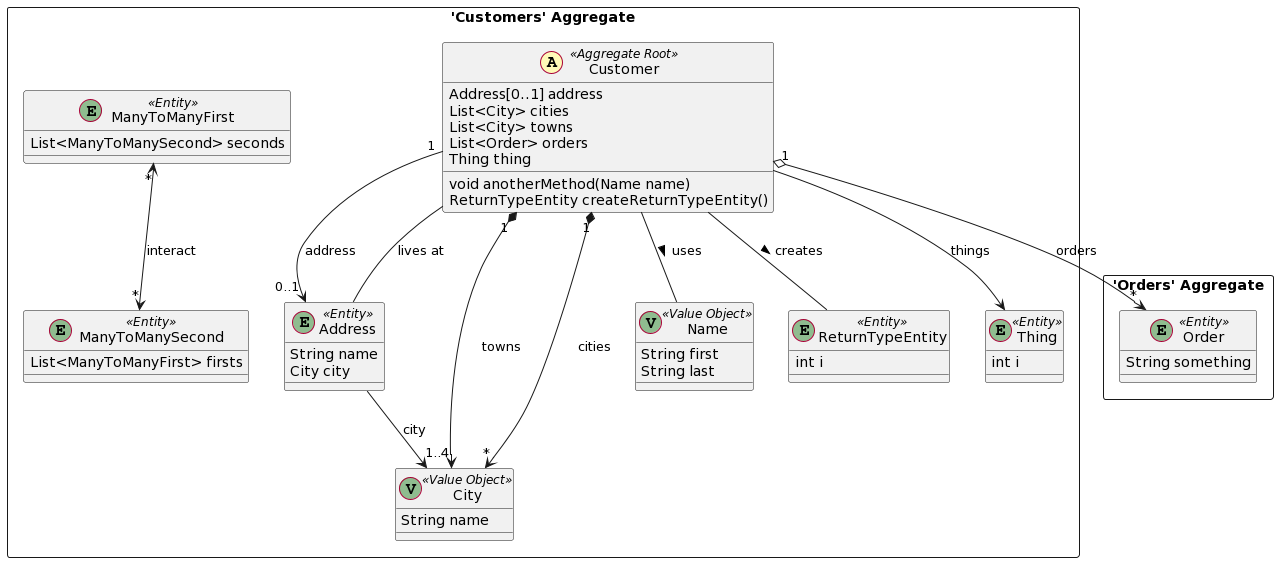

The diagram above was rendered by PlantUML. Its source (embedded in the PNG):
@startuml
skinparam componentStyle uml2

package "'Customers' Aggregate" <<Rectangle>> {
	class Customer <<(A,#fffab8) Aggregate Root>> {
		Address[0..1] address
		List<City> cities
		List<City> towns
		List<Order> orders
		Thing thing
		void anotherMethod(Name name)
		ReturnTypeEntity createReturnTypeEntity()
	}
	class Address <<(E,DarkSeaGreen) Entity>> {
		String name
		City city
	}
	class City <<(V,DarkSeaGreen) Value Object>> {
		String name
	}
	class Name <<(V,DarkSeaGreen) Value Object>> {
		String first
		String last
	}
	class ReturnTypeEntity <<(E,DarkSeaGreen) Entity>> {
		int i
	}
	class ManyToManyFirst <<(E,DarkSeaGreen) Entity>> {
		List<ManyToManySecond> seconds
	}
	class ManyToManySecond <<(E,DarkSeaGreen) Entity>> {
		List<ManyToManyFirst> firsts
	}
	class Thing <<(E,DarkSeaGreen) Entity>> {
		int i
	}
}
package "'Orders' Aggregate" <<Rectangle>> {
	class Order <<(E,DarkSeaGreen) Entity>> {
		String something
	}
}
Address --> City : city
Customer "1" --> "0..1" Address : address
Customer -- Address : lives at
Customer "1" *--> "1..4" City : towns
Customer "1" o--> "*" Order : orders
Customer --> Thing : things
Customer -- Name : uses >
ManyToManyFirst "*" <--> "*" ManyToManySecond : interact
Customer "1" *--> "*" City : cities
Customer -- ReturnTypeEntity : creates >
@enduml